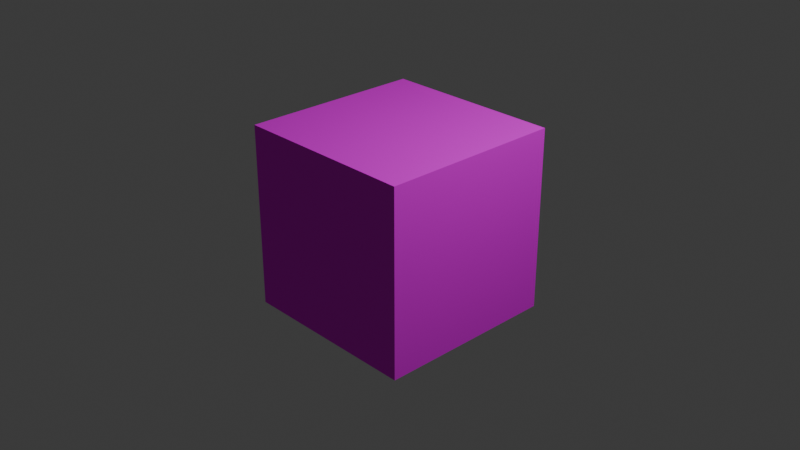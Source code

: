 # Source: basic_cube.blend  (saved by Blender 5.2.44; exported with 4.5.12 LTS)
import bpy
from mathutils import Matrix  # noqa: F401  (used for matrix-valued properties, if any)

bpy.ops.wm.read_factory_settings(use_empty=True)
scene = bpy.context.scene
scene.name = 'Scene'

# ---- collections
col_collection = bpy.data.collections.new('Collection'); scene.collection.children.link(col_collection)

# ---- images (referenced by path relative to the original .blend; pixels are not part of the script)
import os
ASSET_DIR = os.environ.get("B2B_ASSET_DIR", "")  # directory of the original .blend (textures are referenced by path, not embedded)
HERE = os.path.dirname(os.path.abspath(__file__))  # packed textures are extracted next to this script under _unpacked/

def load_image(name, relpath, width, height, colorspace="sRGB"):
    """Load a texture the original file referenced (path relative to the .blend, or extracted next to this script)."""
    p = next((c for c in (os.path.join(HERE, relpath), os.path.join(ASSET_DIR, relpath)) if relpath and os.path.exists(c)), "")
    if p:
        img = bpy.data.images.load(p, check_existing=True)
        img.name = name
    else:  # same state as the original file: an image datablock whose file is absent (Cycles renders it pink)
        img = bpy.data.images.new(name, width, height)
        img.source = "FILE"
        img.filepath = "//" + (relpath or name)
    img.colorspace_settings.name = colorspace
    return img
img_diffuse_png = load_image('diffuse.png', 'diffuse.png', 1024, 1024, 'sRGB')
img_rough_png = load_image('rough.png', 'rough.png', 1024, 1024, 'Non-Color')

# ---- materials (node trees are filled in below, after node groups)
mat_material = bpy.data.materials.new('Material')
mat_material.alpha_threshold = 0.0
mat_material.use_backface_culling_lightprobe_volume = False
mat_material.roughness = 0.5
mat_material.line_color = (0.0, 0.0, 0.0, 1.0)

# ---- material node trees
mat_material.use_nodes = True; mat_material.node_tree.nodes.clear()
_N = mat_material.node_tree.nodes; _L = mat_material.node_tree.links
n0 = _N.new('ShaderNodeOutputMaterial'); n0.name = 'Material Output'; n0.location = (200, 100)
n1 = _N.new('ShaderNodeBsdfPrincipled'); n1.name = 'Principled BSDF'; n1.location = (-200, 100)
n1.inputs[3].default_value = 1.0
n2 = _N.new('ShaderNodeTexImage'); n2.name = 'Image Texture'; n2.location = (-670, 197)
n2.image = img_diffuse_png
n3 = _N.new('ShaderNodeTexImage'); n3.name = 'Image Texture.001'; n3.location = (-669, -92)
n3.image = img_rough_png
_L.new(n1.outputs[0], n0.inputs[0])
_L.new(n2.outputs[0], n1.inputs[0])
_L.new(n2.outputs[1], n1.inputs[4])
_L.new(n3.outputs[0], n1.inputs[2])
n0.is_active_output = True

# ---- world
world_world = bpy.data.worlds.new('World'); scene.world = world_world
world_world.use_nodes = True; world_world.node_tree.nodes.clear()
_N = world_world.node_tree.nodes; _L = world_world.node_tree.links
n0 = _N.new('ShaderNodeOutputWorld'); n0.name = 'World Output'; n0.location = (200, 100)
n1 = _N.new('ShaderNodeBackground'); n1.name = 'Background'; n1.location = (-200, 100)
n1.inputs[0].default_value = (0.05088, 0.05088, 0.05088, 1.0)
_L.new(n1.outputs[0], n0.inputs[0])
n0.is_active_output = True
world_world.color = (0.05088, 0.05088, 0.05088)
world_world.sun_shadow_jitter_overblur = 0.0

# ---- cameras
cam_camera = bpy.data.cameras.new('Camera')
cam_camera.clip_end = 100.0
cam_camera.ortho_scale = 7.314

# ---- lights
light_light = bpy.data.lights.new('Light', 'POINT')
light_light.energy = 1000.0
light_light.shadow_soft_size = 0.1

# ---- meshes
me_cube = bpy.data.meshes.new('Cube')
me_cube.from_pydata([(1.0, 1.0, 1.0), (1.0, 1.0, -1.0), (1.0, -1.0, 1.0), (1.0, -1.0, -1.0), (-1.0, 1.0, 1.0), (-1.0, 1.0, -1.0), (-1.0, -1.0, 1.0), (-1.0, -1.0, -1.0)], [], [(0, 4, 6, 2), (3, 2, 6, 7), (7, 6, 4, 5), (5, 1, 3, 7), (1, 0, 2, 3), (5, 4, 0, 1)])
_uv = me_cube.uv_layers.new(name='UVMap')
_uv.uv.foreach_set('vector', [1.0, 1.0, 0.0, 1.0, 0.0, 0.0, 1.0, 0.0, 1.0, 0.0, 1.0, 1.0, 0.0, 1.0, 0.0, 0.0, 0.0, 0.0, 0.0, 1.0, 1.0, 1.0, 1.0, 0.0, 0.0, 1.0, 1.0, 1.0, 1.0, 0.0, 0.0, 0.0, 1.0, 0.0, 1.0, 1.0, 0.0, 1.0, 0.0, 0.0, 0.0, 0.0, 0.0, 1.0, 1.0, 1.0, 1.0, 0.0])
me_cube.materials.append(mat_material)
me_cube.use_mirror_vertex_groups = False
me_cube.update()

# ---- objects
ob_cube = bpy.data.objects.new('Cube', me_cube)
ob_light = bpy.data.objects.new('Light', light_light)
ob_camera = bpy.data.objects.new('Camera', cam_camera)

# ---- transforms, parenting, visibility, modifiers, constraints
ob_cube.location = (0.0, 0.0, 0.0)
ob_cube.lock_rotations_4d = False
ob_cube.empty_display_type = 'ARROWS'
ob_cube.lineart.crease_threshold = 0.0
ob_light.location = (4.076, 1.005, 5.904)
ob_light.rotation_euler = (0.6503, 0.05522, 1.866)
ob_light.lock_rotations_4d = False
ob_light.empty_display_type = 'ARROWS'
ob_light.color = (0.0, 0.0, 0.0, 0.0)
ob_light.lineart.crease_threshold = 0.0
ob_camera.location = (7.359, -6.926, 4.958)
ob_camera.rotation_euler = (1.109, 0.0, 0.8149)
ob_camera.lock_rotations_4d = False
ob_camera.empty_display_type = 'ARROWS'
ob_camera.color = (0.0, 0.0, 0.0, 0.0)
ob_camera.display_type = 'WIRE'
ob_camera.lineart.crease_threshold = 0.0

# ---- collection membership
col_collection.objects.link(ob_cube)
col_collection.objects.link(ob_light)
col_collection.objects.link(ob_camera)

# ---- scene / render settings (as saved in the file)
scene.camera = ob_camera
scene.frame_start = 1; scene.frame_end = 250; scene.frame_set(1)
scene.render.engine = 'BLENDER_EEVEE_NEXT'
scene.render.bake_bias = 0.0
scene.render.bake_samples = 0
scene.cycles.sampling_pattern = 'TABULATED_SOBOL'
scene.eevee.use_volume_custom_range = False
scene.eevee.fast_gi_thickness_far = 0.0
bpy.context.view_layer.update()
